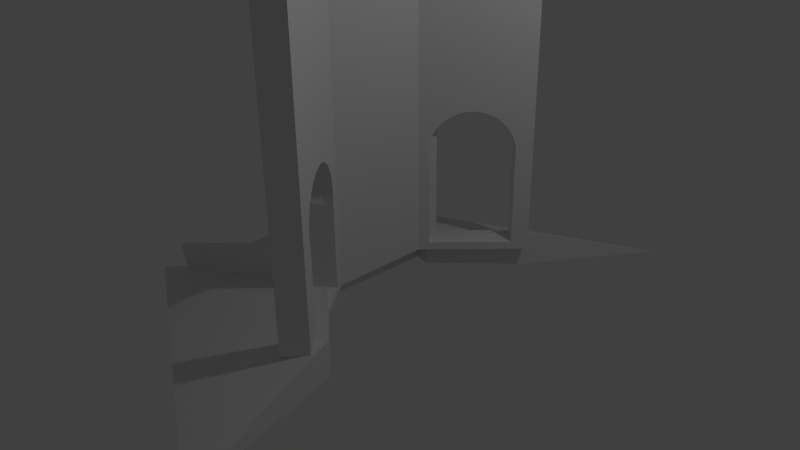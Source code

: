# Source: Tower.blend  (saved by Blender 2.75.0; exported with 4.5.12 LTS)
import bpy
from mathutils import Matrix  # noqa: F401  (used for matrix-valued properties, if any)

bpy.ops.wm.read_factory_settings(use_empty=True)
scene = bpy.context.scene
scene.name = 'Scene'

# ---- collections
col_collection_1 = bpy.data.collections.new('Collection 1'); scene.collection.children.link(col_collection_1)

# ---- materials (node trees are filled in below, after node groups)
mat_material = bpy.data.materials.new('Material')
mat_material.alpha_threshold = 0.0
mat_material.use_transparent_shadow = False
mat_material.roughness = 0.5
mat_material.line_color = (0.0, 0.0, 0.0, 1.0)
mat_material_002 = bpy.data.materials.new('Material.002')
mat_material_002.alpha_threshold = 0.0
mat_material_002.use_transparent_shadow = False
mat_material_002.roughness = 0.5
mat_material_002.line_color = (0.0, 0.0, 0.0, 1.0)
mat_material_001 = bpy.data.materials.new('Material.001')
mat_material_001.alpha_threshold = 0.0
mat_material_001.use_transparent_shadow = False
mat_material_001.roughness = 0.5
mat_material_001.line_color = (0.0, 0.0, 0.0, 1.0)
mat_material_004 = bpy.data.materials.new('Material.004')
mat_material_004.alpha_threshold = 0.0
mat_material_004.use_transparent_shadow = False
mat_material_004.roughness = 0.5
mat_material_004.line_color = (0.0, 0.0, 0.0, 1.0)
mat_material_005 = bpy.data.materials.new('Material.005')
mat_material_005.alpha_threshold = 0.0
mat_material_005.use_transparent_shadow = False
mat_material_005.roughness = 0.5
mat_material_005.line_color = (0.0, 0.0, 0.0, 1.0)
mat_material_006 = bpy.data.materials.new('Material.006')
mat_material_006.alpha_threshold = 0.0
mat_material_006.use_transparent_shadow = False
mat_material_006.roughness = 0.5
mat_material_006.line_color = (0.0, 0.0, 0.0, 1.0)
mat_material_007 = bpy.data.materials.new('Material.007')
mat_material_007.alpha_threshold = 0.0
mat_material_007.use_transparent_shadow = False
mat_material_007.roughness = 0.5
mat_material_007.line_color = (0.0, 0.0, 0.0, 1.0)
mat_material_008 = bpy.data.materials.new('Material.008')
mat_material_008.alpha_threshold = 0.0
mat_material_008.use_transparent_shadow = False
mat_material_008.roughness = 0.5
mat_material_008.line_color = (0.0, 0.0, 0.0, 1.0)
mat_material_009 = bpy.data.materials.new('Material.009')
mat_material_009.alpha_threshold = 0.0
mat_material_009.use_transparent_shadow = False
mat_material_009.roughness = 0.5
mat_material_009.line_color = (0.0, 0.0, 0.0, 1.0)

# ---- material node trees

# ---- world
world_world = bpy.data.worlds.new('World'); scene.world = world_world
world_world.color = (0.05088, 0.05088, 0.05088)
world_world.use_sun_shadow = False
world_world.sun_shadow_jitter_overblur = 0.0
world_world.cycles.sampling_method = 'MANUAL'
world_world.cycles.sample_map_resolution = 256

# ---- cameras
cam_camera = bpy.data.cameras.new('Camera')
cam_camera.clip_end = 100.0
cam_camera.lens = 35.0
cam_camera.sensor_width = 32.0
cam_camera.sensor_height = 18.0
cam_camera.ortho_scale = 7.314
cam_camera.dof.focus_distance = 0.0
cam_camera.dof.aperture_fstop = 128.0

# ---- lights
light_lamp = bpy.data.lights.new('Lamp', 'POINT')
light_lamp.transmission_factor = 0.0
light_lamp.cutoff_distance = 30.0
light_lamp.energy = 100.0
light_lamp.shadow_buffer_clip_start = 1.001
light_lamp.shadow_soft_size = 0.1
light_lamp.shadow_maximum_resolution = 0.006
light_lamp.use_absolute_resolution = True
light_lamp.cycles.use_multiple_importance_sampling = False

# ---- meshes
me_cube_008 = bpy.data.meshes.new('Cube.008')
me_cube_008.from_pydata([(-1.0, -1.0, -1.0), (-1.0, -1.0, 1.0), (-1.0, 1.0, -1.0), (-1.0, 1.0, 1.0), (1.0, -1.0, -1.0), (1.0, -1.0, 1.0), (1.0, 1.0, -1.0), (1.0, 1.0, 1.0)], [], [(1, 3, 2, 0), (3, 7, 6, 2), (7, 5, 4, 6), (5, 1, 0, 4), (0, 2, 6, 4), (5, 7, 3, 1)])
me_cube_008.use_remesh_preserve_volume = False
me_cube_008.use_remesh_preserve_attributes = False
me_cube_008.use_mirror_vertex_groups = False
me_cube_008.update()
me_cube_012 = bpy.data.meshes.new('Cube.012')
me_cube_012.from_pydata([(-0.9377, -1.863, -1.0), (-0.9377, -1.863, -0.9241), (-0.9839, 1.491, -0.9716), (-0.9839, 1.491, -0.8957), (0.9377, -1.058, -1.0), (0.9377, -1.058, 1.0), (0.9839, 1.077, -0.9716), (0.9839, 1.077, 1.028)], [], [(1, 3, 2, 0), (3, 7, 6, 2), (7, 5, 4, 6), (5, 1, 0, 4), (0, 2, 6, 4), (5, 7, 3, 1)])
me_cube_012.use_remesh_preserve_volume = False
me_cube_012.use_remesh_preserve_attributes = False
me_cube_012.use_mirror_vertex_groups = False
me_cube_012.update()
me_cube = bpy.data.meshes.new('Cube')
me_cube.from_pydata([(1.0, 1.0, -1.0), (1.0, -1.0, -1.0), (-1.0, -1.0, -1.0), (-1.0, 1.0, -1.0), (1.0, 1.0, 1.0), (1.0, -1.0, 1.0), (-1.0, -1.0, 1.0), (-1.0, 1.0, 1.0)], [], [(0, 1, 2, 3), (4, 7, 6, 5), (0, 4, 5, 1), (1, 5, 6, 2), (2, 6, 7, 3), (4, 0, 3, 7)])
me_cube.materials.append(mat_material)
me_cube.use_remesh_preserve_volume = False
me_cube.use_remesh_preserve_attributes = False
me_cube.use_mirror_vertex_groups = False
me_cube.update()
me_cube_002 = bpy.data.meshes.new('Cube.002')
me_cube_002.from_pydata([(1.0, 1.0, -1.0), (1.0, -1.0, -1.0), (-1.0, -1.0, -1.0), (-1.0, 1.0, -1.0), (1.0, 1.0, 1.0), (1.0, -1.0, 1.0), (-1.0, -1.0, 1.0), (-1.0, 1.0, 1.0)], [], [(0, 1, 2, 3), (4, 7, 6, 5), (0, 4, 5, 1), (1, 5, 6, 2), (2, 6, 7, 3), (4, 0, 3, 7)])
me_cube_002.materials.append(mat_material_002)
me_cube_002.use_remesh_preserve_volume = False
me_cube_002.use_remesh_preserve_attributes = False
me_cube_002.use_mirror_vertex_groups = False
me_cube_002.update()
me_cube_001 = bpy.data.meshes.new('Cube.001')
me_cube_001.from_pydata([(1.0, 1.0, -1.0), (1.0, -1.0, -1.0), (-1.0, -1.0, -1.0), (-1.0, 1.0, -1.0), (1.0, 1.0, 1.0), (-1.0, 1.0, 1.0), (1.0, 0.5577, -0.6112), (1.0, -0.5577, -0.6112), (1.0, -0.5577, 0.1599), (1.0, -1.0, 1.0), (-1.0, -1.0, 1.0), (-1.0, -0.5577, 0.1599), (-1.0, -0.5577, -0.6112), (-1.0, 0.5577, -0.6112), (1.0, -0.5319, 0.1599), (1.0, -0.5322, 0.1627), (1.0, -0.5207, 0.2549), (1.0, -0.4983, 0.3127), (1.0, -0.4854, 0.3436), (1.0, -0.4251, 0.4253), (1.0, -0.3439, 0.497), (1.0, -0.3066, 0.5191), (1.0, -0.2363, 0.5558), (1.0, -0.2029, 0.5671), (1.0, -0.1336, 0.5864), (1.0, -0.08051, 0.5974), (1.0, -0.06425, 0.5994), (1.0, -0.03553, 0.6015), (1.0, 0.006026, 0.6025), (1.0, 0.04758, 0.6015), (1.0, 0.0763, 0.5994), (1.0, 0.09256, 0.5974), (1.0, 0.1456, 0.5864), (1.0, 0.2149, 0.5671), (1.0, 0.2483, 0.5558), (1.0, 0.3187, 0.5191), (1.0, 0.356, 0.497), (1.0, 0.4371, 0.4253), (1.0, 0.4975, 0.3436), (1.0, 0.5104, 0.3127), (1.0, 0.5327, 0.2549), (1.0, 0.5443, 0.1627), (1.0, 0.5439, 0.1599), (1.0, 0.5577, 0.1599), (-1.0, 0.5577, 0.1599), (-1.0, 0.5464, 0.1599), (-1.0, 0.5467, 0.1627), (-1.0, 0.5352, 0.2549), (-1.0, 0.5009, 0.3436), (-1.0, 0.4909, 0.3583), (-1.0, 0.4414, 0.4253), (-1.0, 0.3603, 0.497), (-1.0, 0.3066, 0.5288), (-1.0, 0.255, 0.5558), (-1.0, 0.2069, 0.5721), (-1.0, 0.1402, 0.5906), (-1.0, 0.09762, 0.5994), (-1.0, 0.08922, 0.6004), (-1.0, 0.04598, 0.6036), (-1.0, 0.006026, 0.6045), (-1.0, -0.03393, 0.6036), (-1.0, -0.07717, 0.6004), (-1.0, -0.08556, 0.5994), (-1.0, -0.1282, 0.5906), (-1.0, -0.1948, 0.5721), (-1.0, -0.2429, 0.5558), (-1.0, -0.2946, 0.5288), (-1.0, -0.3482, 0.497), (-1.0, -0.4294, 0.4253), (-1.0, -0.4789, 0.3583), (-1.0, -0.4889, 0.3436), (-1.0, -0.5231, 0.2549), (-1.0, -0.5347, 0.1627), (-1.0, -0.5343, 0.1599), (-0.6244, -0.5577, 0.1599), (-0.5669, -0.5577, 0.1313), (-0.2033, -0.5577, 0.07045), (-0.01966, -0.5577, 0.06046), (0.164, -0.5577, 0.07045), (0.5276, -0.5577, 0.1313), (0.5851, -0.5577, 0.1599), (0.779, 0.5577, 0.1599), (0.5987, 0.5577, 0.07045), (0.5159, 0.5577, 0.05711), (-0.01966, 0.5577, 0.028), (-0.5552, 0.5577, 0.05711), (-0.638, 0.5577, 0.07045), (-0.8184, 0.5577, 0.1599), (-0.5599, 0.02804, 0.6263), (-0.5705, 0.006026, 0.6263), (-0.5599, -0.01599, 0.6263), (-0.01966, 0.006026, 0.6354), (-0.5286, 0.04922, 0.6263), (-0.5286, -0.03716, 0.6263), (-0.9181, 0.129, 0.5994), (-0.4777, 0.06873, 0.6263), (-0.4777, -0.05668, 0.6263), (-0.9181, -0.117, 0.5994), (-0.7837, 0.1626, 0.5994), (-0.4092, 0.08583, 0.6263), (-0.7837, -0.1505, 0.5994), (-0.4092, -0.07378, 0.6263), (-0.62, 0.1901, 0.5994), (-0.3257, 0.09987, 0.6263), (-0.62, -0.178, 0.5994), (-0.3257, -0.08781, 0.6263), (-0.8912, 0.2733, 0.5558), (-0.4332, 0.2106, 0.5994), (-0.2305, 0.1103, 0.6263), (-0.8912, -0.2612, 0.5558), (-0.4331, -0.1985, 0.5994), (-0.2305, -0.09824, 0.6263), (-0.62, 0.303, 0.5558), (-0.2305, 0.2232, 0.5994), (-0.1271, 0.1167, 0.6263), (-0.62, -0.2909, 0.5558), (-0.2305, -0.2111, 0.5994), (-0.1271, -0.1047, 0.6263), (-0.7837, 0.384, 0.497), (-0.3257, 0.3213, 0.5558), (-0.01966, 0.2274, 0.5994), (-0.01966, 0.1189, 0.6263), (-0.7837, -0.3719, 0.497), (-0.3257, -0.3092, 0.5558), (-0.01966, -0.2154, 0.5994), (-0.01966, -0.1068, 0.6263), (-0.4092, 0.4072, 0.497), (-0.9181, 0.4504, 0.4253), (-0.01966, 0.3274, 0.5558), (0.1911, 0.2232, 0.5994), (0.08781, 0.1167, 0.6263), (-0.9181, -0.4384, 0.4253), (-0.4092, -0.3952, 0.497), (-0.01966, -0.3154, 0.5558), (0.1911, -0.2111, 0.5994), (0.08781, -0.1047, 0.6263), (-0.4777, 0.4778, 0.4253), (-0.01966, 0.4151, 0.497), (0.2864, 0.3213, 0.5558), (0.3938, 0.2106, 0.5994), (0.1911, 0.1103, 0.6263), (-0.4777, -0.4657, 0.4253), (-0.01966, -0.403, 0.497), (0.2864, -0.3092, 0.5558), (0.3938, -0.1985, 0.5994), (0.1911, -0.09824, 0.6263), (-0.5286, 0.5302, 0.3436), (-0.01966, 0.487, 0.4253), (0.3698, 0.4072, 0.497), (0.5806, 0.303, 0.5558), (0.5806, 0.1901, 0.5994), (0.2864, 0.09987, 0.6263), (-0.5286, -0.5182, 0.3436), (-0.01966, -0.475, 0.4253), (0.3698, -0.3952, 0.497), (0.5806, -0.2909, 0.5558), (0.5806, -0.178, 0.5994), (0.2864, -0.08781, 0.6263), (-0.01966, 0.5405, 0.3436), (-0.5599, 0.5625, 0.2549), (0.4384, 0.4778, 0.4253), (0.7444, 0.384, 0.497), (0.8518, 0.2733, 0.5558), (0.7444, 0.1626, 0.5994), (0.3698, 0.08583, 0.6263), (-0.5599, -0.5505, 0.2549), (-0.01966, -0.5284, 0.3436), (0.4384, -0.4657, 0.4253), (0.7444, -0.3719, 0.497), (0.8518, -0.2612, 0.5558), (0.7444, -0.1505, 0.5994), (0.3698, -0.07378, 0.6263), (-0.01966, 0.5734, 0.2549), (0.4893, 0.5302, 0.3436), (-0.5705, 0.5734, 0.1627), (0.8788, 0.4504, 0.4253), (0.8788, 0.129, 0.5994), (0.4384, 0.06873, 0.6263), (-0.5705, -0.5614, 0.1627), (-0.01966, -0.5614, 0.2549), (0.4893, -0.5182, 0.3436), (0.8788, -0.4384, 0.4253), (0.8788, -0.117, 0.5994), (0.4384, -0.05668, 0.6263), (-0.01966, 0.5845, 0.1627), (0.5206, 0.5625, 0.2549), (0.9786, 0.4998, 0.3436), (-0.5599, 0.5625, 0.07045), (0.9786, 0.09075, 0.5994), (0.4893, 0.04922, 0.6263), (-0.01966, -0.5725, 0.1627), (0.5206, -0.5505, 0.2549), (0.9786, -0.4878, 0.3436), (0.9786, -0.07869, 0.5994), (0.4893, -0.03716, 0.6263), (-0.01966, 0.5734, 0.07045), (0.5312, 0.5734, 0.1627), (0.5206, 0.02804, 0.6263), (-0.01966, -0.5614, 0.07045), (0.5312, -0.5614, 0.1627), (0.5206, -0.01599, 0.6263), (0.5206, 0.5625, 0.07045), (0.5312, 0.006026, 0.6263)], [], [(0, 1, 2, 3), (4, 0, 3, 5), (0, 6, 7, 8, 9, 1), (1, 9, 10, 2), (2, 10, 11, 12, 13, 3), (4, 5, 10, 9), (0, 4, 9, 8, 14, 15, 16, 17, 18, 19, 20, 21, 22, 23, 24, 25, 26, 27, 28, 29, 30, 31, 32, 33, 34, 35, 36, 37, 38, 39, 40, 41, 42, 43, 6), (3, 13, 44, 45, 46, 47, 48, 49, 50, 51, 52, 53, 54, 55, 56, 57, 58, 59, 60, 61, 62, 63, 64, 65, 66, 67, 68, 69, 70, 71, 72, 73, 11, 10, 5), (7, 6, 13, 12), (8, 7, 12, 11, 74, 75, 76, 77, 78, 79, 80), (14, 8, 80), (43, 42, 81), (6, 43, 81, 82, 83, 84, 85, 86, 87, 44, 13), (45, 44, 87), (74, 11, 73), (59, 58, 88, 89), (60, 59, 89, 90), (89, 88, 91), (58, 57, 92, 88), (61, 60, 90, 93), (90, 89, 91), (88, 92, 91), (57, 56, 94, 95, 92), (62, 61, 93, 96, 97), (93, 90, 91), (92, 95, 91), (94, 98, 99, 95), (56, 55, 94), (63, 62, 97), (100, 97, 96, 101), (96, 93, 91), (95, 99, 91), (55, 54, 98, 94), (98, 102, 103, 99), (64, 63, 97, 100), (104, 100, 101, 105), (101, 96, 91), (99, 103, 91), (54, 53, 106, 102, 98), (102, 107, 108, 103), (65, 64, 100, 104, 109), (110, 104, 105, 111), (105, 101, 91), (103, 108, 91), (106, 112, 107, 102), (53, 52, 106), (107, 113, 114, 108), (66, 65, 109), (115, 109, 104, 110), (116, 110, 111, 117), (111, 105, 91), (108, 114, 91), (52, 51, 118, 112, 106), (112, 119, 113, 107), (113, 120, 121, 114), (67, 66, 109, 115, 122), (123, 115, 110, 116), (124, 116, 117, 125), (117, 111, 91), (114, 121, 91), (118, 126, 119, 112), (51, 50, 127, 118), (119, 128, 120, 113), (120, 129, 130, 121), (68, 67, 122, 131), (132, 122, 115, 123), (133, 123, 116, 124), (134, 124, 125, 135), (125, 117, 91), (121, 130, 91), (127, 136, 126, 118), (126, 137, 128, 119), (50, 49, 127), (128, 138, 129, 120), (129, 139, 140, 130), (69, 68, 131), (141, 131, 122, 132), (142, 132, 123, 133), (143, 133, 124, 134), (144, 134, 135, 145), (135, 125, 91), (130, 140, 91), (49, 48, 146, 136, 127), (136, 147, 137, 126), (137, 148, 138, 128), (138, 149, 139, 129), (139, 150, 151, 140), (70, 69, 131, 141, 152), (153, 141, 132, 142), (154, 142, 133, 143), (155, 143, 134, 144), (156, 144, 145, 157), (145, 135, 91), (140, 151, 91), (146, 158, 147, 136), (48, 47, 159, 146), (147, 160, 148, 137), (148, 161, 149, 138), (149, 162, 150, 139), (150, 163, 164, 151), (71, 70, 152, 165), (166, 152, 141, 153), (167, 153, 142, 154), (168, 154, 143, 155), (169, 155, 144, 156), (170, 156, 157, 171), (157, 145, 91), (151, 164, 91), (159, 172, 158, 146), (158, 173, 160, 147), (47, 46, 174, 159), (160, 175, 161, 148), (36, 35, 162, 149, 161), (34, 33, 163, 150, 162), (163, 176, 177, 164), (72, 71, 165, 178), (179, 165, 152, 166), (180, 166, 153, 167), (181, 167, 154, 168), (21, 20, 168, 155, 169), (23, 22, 169, 156, 170), (182, 170, 171, 183), (171, 157, 91), (164, 177, 91), (174, 184, 172, 159), (172, 185, 173, 158), (173, 186, 175, 160), (46, 45, 87, 86, 187, 174), (37, 36, 161, 175), (35, 34, 162), (33, 32, 176, 163), (176, 188, 189, 177), (75, 74, 73, 72, 178), (190, 178, 165, 179), (191, 179, 166, 180), (192, 180, 167, 181), (20, 19, 181, 168), (22, 21, 169), (24, 23, 170, 182), (193, 182, 183, 194), (183, 171, 91), (177, 189, 91), (187, 195, 184, 174), (184, 196, 185, 172), (40, 39, 186, 173, 185), (38, 37, 175, 186), (86, 85, 187), (32, 31, 188, 176), (30, 29, 197, 189, 188), (76, 75, 178, 190, 198), (199, 190, 179, 191), (17, 16, 191, 180, 192), (19, 18, 192, 181), (25, 24, 182, 193), (27, 26, 193, 194, 200), (194, 183, 91), (189, 197, 91), (85, 84, 195, 187), (195, 201, 196, 184), (41, 40, 185, 196), (39, 38, 186), (31, 30, 188), (29, 28, 202, 197), (77, 76, 198), (79, 78, 198, 190, 199), (16, 15, 199, 191), (18, 17, 192), (26, 25, 193), (28, 27, 200, 202), (200, 194, 91), (197, 202, 91), (84, 83, 201, 195), (201, 82, 81, 42, 41, 196), (78, 77, 198), (15, 14, 80, 79, 199), (202, 200, 91), (83, 82, 201)])
me_cube_001.materials.append(mat_material_001)
me_cube_001.use_remesh_preserve_volume = False
me_cube_001.use_remesh_preserve_attributes = False
me_cube_001.use_mirror_vertex_groups = False
me_cube_001.update()
me_cube_005 = bpy.data.meshes.new('Cube.005')
me_cube_005.from_pydata([(1.0, 1.0, -1.0), (1.0, -1.0, -1.0), (-1.0, -1.0, -1.0), (-1.0, 1.0, -1.0), (1.0, 1.0, 1.0), (-1.0, 1.0, 1.0), (1.0, 0.5577, -0.6112), (1.0, -0.5577, -0.6112), (1.0, -0.5577, 0.1599), (1.0, -1.0, 1.0), (-1.0, -1.0, 1.0), (-1.0, -0.5577, 0.1599), (-1.0, -0.5577, -0.6112), (-1.0, 0.5577, -0.6112), (1.0, -0.5319, 0.1599), (1.0, -0.5322, 0.1627), (1.0, -0.5207, 0.2549), (1.0, -0.4983, 0.3127), (1.0, -0.4854, 0.3436), (1.0, -0.4251, 0.4253), (1.0, -0.3439, 0.497), (1.0, -0.3066, 0.5191), (1.0, -0.2363, 0.5558), (1.0, -0.2029, 0.5671), (1.0, -0.1336, 0.5864), (1.0, -0.08051, 0.5974), (1.0, -0.06425, 0.5994), (1.0, -0.03553, 0.6015), (1.0, 0.006026, 0.6025), (1.0, 0.04758, 0.6015), (1.0, 0.0763, 0.5994), (1.0, 0.09256, 0.5974), (1.0, 0.1456, 0.5864), (1.0, 0.2149, 0.5671), (1.0, 0.2483, 0.5558), (1.0, 0.3187, 0.5191), (1.0, 0.356, 0.497), (1.0, 0.4371, 0.4253), (1.0, 0.4975, 0.3436), (1.0, 0.5104, 0.3127), (1.0, 0.5327, 0.2549), (1.0, 0.5443, 0.1627), (1.0, 0.5439, 0.1599), (1.0, 0.5577, 0.1599), (-1.0, 0.5577, 0.1599), (-1.0, 0.5464, 0.1599), (-1.0, 0.5467, 0.1627), (-1.0, 0.5352, 0.2549), (-1.0, 0.5009, 0.3436), (-1.0, 0.4909, 0.3583), (-1.0, 0.4414, 0.4253), (-1.0, 0.3603, 0.497), (-1.0, 0.3066, 0.5288), (-1.0, 0.255, 0.5558), (-1.0, 0.2069, 0.5721), (-1.0, 0.1402, 0.5906), (-1.0, 0.09762, 0.5994), (-1.0, 0.08922, 0.6004), (-1.0, 0.04598, 0.6036), (-1.0, 0.006026, 0.6045), (-1.0, -0.03393, 0.6036), (-1.0, -0.07717, 0.6004), (-1.0, -0.08556, 0.5994), (-1.0, -0.1282, 0.5906), (-1.0, -0.1948, 0.5721), (-1.0, -0.2429, 0.5558), (-1.0, -0.2946, 0.5288), (-1.0, -0.3482, 0.497), (-1.0, -0.4294, 0.4253), (-1.0, -0.4789, 0.3583), (-1.0, -0.4889, 0.3436), (-1.0, -0.5231, 0.2549), (-1.0, -0.5347, 0.1627), (-1.0, -0.5343, 0.1599), (-0.6244, -0.5577, 0.1599), (-0.5669, -0.5577, 0.1313), (-0.2033, -0.5577, 0.07045), (-0.01966, -0.5577, 0.06046), (0.164, -0.5577, 0.07045), (0.5276, -0.5577, 0.1313), (0.5851, -0.5577, 0.1599), (0.779, 0.5577, 0.1599), (0.5987, 0.5577, 0.07045), (0.5159, 0.5577, 0.05711), (-0.01966, 0.5577, 0.028), (-0.5552, 0.5577, 0.05711), (-0.638, 0.5577, 0.07045), (-0.8184, 0.5577, 0.1599), (-0.5599, 0.02804, 0.6263), (-0.5705, 0.006026, 0.6263), (-0.5599, -0.01599, 0.6263), (-0.01966, 0.006026, 0.6354), (-0.5286, 0.04922, 0.6263), (-0.5286, -0.03716, 0.6263), (-0.9181, 0.129, 0.5994), (-0.4777, 0.06873, 0.6263), (-0.4777, -0.05668, 0.6263), (-0.9181, -0.117, 0.5994), (-0.7837, 0.1626, 0.5994), (-0.4092, 0.08583, 0.6263), (-0.7837, -0.1505, 0.5994), (-0.4092, -0.07378, 0.6263), (-0.62, 0.1901, 0.5994), (-0.3257, 0.09987, 0.6263), (-0.62, -0.178, 0.5994), (-0.3257, -0.08781, 0.6263), (-0.8912, 0.2733, 0.5558), (-0.4332, 0.2106, 0.5994), (-0.2305, 0.1103, 0.6263), (-0.8912, -0.2612, 0.5558), (-0.4331, -0.1985, 0.5994), (-0.2305, -0.09824, 0.6263), (-0.62, 0.303, 0.5558), (-0.2305, 0.2232, 0.5994), (-0.1271, 0.1167, 0.6263), (-0.62, -0.2909, 0.5558), (-0.2305, -0.2111, 0.5994), (-0.1271, -0.1047, 0.6263), (-0.7837, 0.384, 0.497), (-0.3257, 0.3213, 0.5558), (-0.01966, 0.2274, 0.5994), (-0.01966, 0.1189, 0.6263), (-0.7837, -0.3719, 0.497), (-0.3257, -0.3092, 0.5558), (-0.01966, -0.2154, 0.5994), (-0.01966, -0.1068, 0.6263), (-0.4092, 0.4072, 0.497), (-0.9181, 0.4504, 0.4253), (-0.01966, 0.3274, 0.5558), (0.1911, 0.2232, 0.5994), (0.08781, 0.1167, 0.6263), (-0.9181, -0.4384, 0.4253), (-0.4092, -0.3952, 0.497), (-0.01966, -0.3154, 0.5558), (0.1911, -0.2111, 0.5994), (0.08781, -0.1047, 0.6263), (-0.4777, 0.4778, 0.4253), (-0.01966, 0.4151, 0.497), (0.2864, 0.3213, 0.5558), (0.3938, 0.2106, 0.5994), (0.1911, 0.1103, 0.6263), (-0.4777, -0.4657, 0.4253), (-0.01966, -0.403, 0.497), (0.2864, -0.3092, 0.5558), (0.3938, -0.1985, 0.5994), (0.1911, -0.09824, 0.6263), (-0.5286, 0.5302, 0.3436), (-0.01966, 0.487, 0.4253), (0.3698, 0.4072, 0.497), (0.5806, 0.303, 0.5558), (0.5806, 0.1901, 0.5994), (0.2864, 0.09987, 0.6263), (-0.5286, -0.5182, 0.3436), (-0.01966, -0.475, 0.4253), (0.3698, -0.3952, 0.497), (0.5806, -0.2909, 0.5558), (0.5806, -0.178, 0.5994), (0.2864, -0.08781, 0.6263), (-0.01966, 0.5405, 0.3436), (-0.5599, 0.5625, 0.2549), (0.4384, 0.4778, 0.4253), (0.7444, 0.384, 0.497), (0.8518, 0.2733, 0.5558), (0.7444, 0.1626, 0.5994), (0.3698, 0.08583, 0.6263), (-0.5599, -0.5505, 0.2549), (-0.01966, -0.5284, 0.3436), (0.4384, -0.4657, 0.4253), (0.7444, -0.3719, 0.497), (0.8518, -0.2612, 0.5558), (0.7444, -0.1505, 0.5994), (0.3698, -0.07378, 0.6263), (-0.01966, 0.5734, 0.2549), (0.4893, 0.5302, 0.3436), (-0.5705, 0.5734, 0.1627), (0.8788, 0.4504, 0.4253), (0.8788, 0.129, 0.5994), (0.4384, 0.06873, 0.6263), (-0.5705, -0.5614, 0.1627), (-0.01966, -0.5614, 0.2549), (0.4893, -0.5182, 0.3436), (0.8788, -0.4384, 0.4253), (0.8788, -0.117, 0.5994), (0.4384, -0.05668, 0.6263), (-0.01966, 0.5845, 0.1627), (0.5206, 0.5625, 0.2549), (0.9786, 0.4998, 0.3436), (-0.5599, 0.5625, 0.07045), (0.9786, 0.09075, 0.5994), (0.4893, 0.04922, 0.6263), (-0.01966, -0.5725, 0.1627), (0.5206, -0.5505, 0.2549), (0.9786, -0.4878, 0.3436), (0.9786, -0.07869, 0.5994), (0.4893, -0.03716, 0.6263), (-0.01966, 0.5734, 0.07045), (0.5312, 0.5734, 0.1627), (0.5206, 0.02804, 0.6263), (-0.01966, -0.5614, 0.07045), (0.5312, -0.5614, 0.1627), (0.5206, -0.01599, 0.6263), (0.5206, 0.5625, 0.07045), (0.5312, 0.006026, 0.6263)], [], [(0, 1, 2, 3), (4, 0, 3, 5), (0, 6, 7, 8, 9, 1), (1, 9, 10, 2), (2, 10, 11, 12, 13, 3), (4, 5, 10, 9), (0, 4, 9, 8, 14, 15, 16, 17, 18, 19, 20, 21, 22, 23, 24, 25, 26, 27, 28, 29, 30, 31, 32, 33, 34, 35, 36, 37, 38, 39, 40, 41, 42, 43, 6), (3, 13, 44, 45, 46, 47, 48, 49, 50, 51, 52, 53, 54, 55, 56, 57, 58, 59, 60, 61, 62, 63, 64, 65, 66, 67, 68, 69, 70, 71, 72, 73, 11, 10, 5), (7, 6, 13, 12), (8, 7, 12, 11, 74, 75, 76, 77, 78, 79, 80), (14, 8, 80), (43, 42, 81), (6, 43, 81, 82, 83, 84, 85, 86, 87, 44, 13), (45, 44, 87), (74, 11, 73), (59, 58, 88, 89), (60, 59, 89, 90), (89, 88, 91), (58, 57, 92, 88), (61, 60, 90, 93), (90, 89, 91), (88, 92, 91), (57, 56, 94, 95, 92), (62, 61, 93, 96, 97), (93, 90, 91), (92, 95, 91), (94, 98, 99, 95), (56, 55, 94), (63, 62, 97), (100, 97, 96, 101), (96, 93, 91), (95, 99, 91), (55, 54, 98, 94), (98, 102, 103, 99), (64, 63, 97, 100), (104, 100, 101, 105), (101, 96, 91), (99, 103, 91), (54, 53, 106, 102, 98), (102, 107, 108, 103), (65, 64, 100, 104, 109), (110, 104, 105, 111), (105, 101, 91), (103, 108, 91), (106, 112, 107, 102), (53, 52, 106), (107, 113, 114, 108), (66, 65, 109), (115, 109, 104, 110), (116, 110, 111, 117), (111, 105, 91), (108, 114, 91), (52, 51, 118, 112, 106), (112, 119, 113, 107), (113, 120, 121, 114), (67, 66, 109, 115, 122), (123, 115, 110, 116), (124, 116, 117, 125), (117, 111, 91), (114, 121, 91), (118, 126, 119, 112), (51, 50, 127, 118), (119, 128, 120, 113), (120, 129, 130, 121), (68, 67, 122, 131), (132, 122, 115, 123), (133, 123, 116, 124), (134, 124, 125, 135), (125, 117, 91), (121, 130, 91), (127, 136, 126, 118), (126, 137, 128, 119), (50, 49, 127), (128, 138, 129, 120), (129, 139, 140, 130), (69, 68, 131), (141, 131, 122, 132), (142, 132, 123, 133), (143, 133, 124, 134), (144, 134, 135, 145), (135, 125, 91), (130, 140, 91), (49, 48, 146, 136, 127), (136, 147, 137, 126), (137, 148, 138, 128), (138, 149, 139, 129), (139, 150, 151, 140), (70, 69, 131, 141, 152), (153, 141, 132, 142), (154, 142, 133, 143), (155, 143, 134, 144), (156, 144, 145, 157), (145, 135, 91), (140, 151, 91), (146, 158, 147, 136), (48, 47, 159, 146), (147, 160, 148, 137), (148, 161, 149, 138), (149, 162, 150, 139), (150, 163, 164, 151), (71, 70, 152, 165), (166, 152, 141, 153), (167, 153, 142, 154), (168, 154, 143, 155), (169, 155, 144, 156), (170, 156, 157, 171), (157, 145, 91), (151, 164, 91), (159, 172, 158, 146), (158, 173, 160, 147), (47, 46, 174, 159), (160, 175, 161, 148), (36, 35, 162, 149, 161), (34, 33, 163, 150, 162), (163, 176, 177, 164), (72, 71, 165, 178), (179, 165, 152, 166), (180, 166, 153, 167), (181, 167, 154, 168), (21, 20, 168, 155, 169), (23, 22, 169, 156, 170), (182, 170, 171, 183), (171, 157, 91), (164, 177, 91), (174, 184, 172, 159), (172, 185, 173, 158), (173, 186, 175, 160), (46, 45, 87, 86, 187, 174), (37, 36, 161, 175), (35, 34, 162), (33, 32, 176, 163), (176, 188, 189, 177), (75, 74, 73, 72, 178), (190, 178, 165, 179), (191, 179, 166, 180), (192, 180, 167, 181), (20, 19, 181, 168), (22, 21, 169), (24, 23, 170, 182), (193, 182, 183, 194), (183, 171, 91), (177, 189, 91), (187, 195, 184, 174), (184, 196, 185, 172), (40, 39, 186, 173, 185), (38, 37, 175, 186), (86, 85, 187), (32, 31, 188, 176), (30, 29, 197, 189, 188), (76, 75, 178, 190, 198), (199, 190, 179, 191), (17, 16, 191, 180, 192), (19, 18, 192, 181), (25, 24, 182, 193), (27, 26, 193, 194, 200), (194, 183, 91), (189, 197, 91), (85, 84, 195, 187), (195, 201, 196, 184), (41, 40, 185, 196), (39, 38, 186), (31, 30, 188), (29, 28, 202, 197), (77, 76, 198), (79, 78, 198, 190, 199), (16, 15, 199, 191), (18, 17, 192), (26, 25, 193), (28, 27, 200, 202), (200, 194, 91), (197, 202, 91), (84, 83, 201, 195), (201, 82, 81, 42, 41, 196), (78, 77, 198), (15, 14, 80, 79, 199), (202, 200, 91), (83, 82, 201)])
me_cube_005.materials.append(mat_material_004)
me_cube_005.use_remesh_preserve_volume = False
me_cube_005.use_remesh_preserve_attributes = False
me_cube_005.use_mirror_vertex_groups = False
me_cube_005.update()
me_cube_006 = bpy.data.meshes.new('Cube.006')
me_cube_006.from_pydata([(1.0, 1.0, -1.0), (1.0, -1.0, -1.0), (-1.0, -1.0, -1.0), (-1.0, 1.0, -1.0), (1.0, 1.0, 1.0), (1.0, -1.0, 1.0), (-1.0, -1.0, 1.0), (-1.0, 1.0, 1.0)], [], [(0, 1, 2, 3), (4, 7, 6, 5), (0, 4, 5, 1), (1, 5, 6, 2), (2, 6, 7, 3), (4, 0, 3, 7)])
me_cube_006.materials.append(mat_material_005)
me_cube_006.use_remesh_preserve_volume = False
me_cube_006.use_remesh_preserve_attributes = False
me_cube_006.use_mirror_vertex_groups = False
me_cube_006.update()
me_cube_007 = bpy.data.meshes.new('Cube.007')
me_cube_007.from_pydata([(1.0, 1.0, -1.0), (1.0, -1.0, -1.0), (-1.0, -1.0, -1.0), (-1.0, 1.0, -1.0), (1.0, 1.0, 1.0), (-1.0, 1.0, 1.0), (1.0, 0.6541, -0.9561), (1.0, -0.7248, -0.9561), (1.0, -0.7248, -0.4321), (1.0, -1.0, 1.0), (-1.0, -1.0, 1.0), (-1.0, 0.6567, -0.9561), (1.0, -0.7207, -0.4321), (1.0, -0.724, -0.4218), (1.0, -0.7085, -0.3735), (1.0, -0.6627, -0.327), (1.0, -0.5883, -0.2842), (1.0, -0.4881, -0.2467), (1.0, -0.4328, -0.2327), (1.0, -0.3582, -0.2159), (1.0, -0.2912, -0.206), (1.0, -0.2028, -0.1951), (1.0, -0.1814, -0.193), (1.0, -0.1383, -0.1907), (1.0, -0.08561, -0.1887), (1.0, -0.03845, -0.1879), (1.0, 0.007298, -0.188), (1.0, 0.05531, -0.189), (1.0, 0.11, -0.1913), (1.0, 0.1395, -0.193), (1.0, 0.1785, -0.197), (1.0, 0.2753, -0.2096), (1.0, 0.3169, -0.2159), (1.0, 0.4378, -0.244), (1.0, 0.4482, -0.2467), (1.0, 0.5465, -0.2842), (1.0, 0.6196, -0.327), (1.0, 0.6646, -0.3735), (1.0, 0.6798, -0.4218), (1.0, 0.6646, -0.4701), (1.0, 0.6541, -0.481), (-1.0, 0.6567, -0.4872), (-1.0, 0.6725, -0.4701), (-1.0, 0.687, -0.4218), (-1.0, 0.6725, -0.3735), (-1.0, 0.6296, -0.327), (-1.0, 0.6282, -0.3262), (-1.0, 0.5552, -0.2842), (-1.0, 0.455, -0.2467), (-1.0, 0.3568, -0.2219), (-1.0, 0.3302, -0.2159), (-1.0, 0.227, -0.2007), (-1.0, 0.1649, -0.193), (-1.0, 0.146, -0.1917), (-1.0, 0.08691, -0.1884), (-1.0, 0.03861, -0.1867), (-1.0, -0.004612, -0.1859), (-1.0, -0.04654, -0.186), (-1.0, -0.09054, -0.187), (-1.0, -0.1407, -0.189), (-1.0, -0.2035, -0.1927), (-1.0, -0.2076, -0.193), (-1.0, -0.2921, -0.204), (-1.0, -0.3708, -0.2159), (-1.0, -0.4411, -0.2322), (-1.0, -0.4973, -0.2467), (-1.0, -0.5957, -0.2842), (-1.0, -0.6687, -0.327), (-1.0, -0.7137, -0.3735), (-1.0, -0.726, -0.4125), (-1.0, -0.7222, -0.9561), (-1.0, -0.7222, -0.4432), (-0.924, -0.7223, -0.4637), (-0.8741, -0.7224, -0.4701), (-0.2837, -0.7231, -0.4944), (0.339, -0.724, -0.4901), (0.704, -0.7244, -0.4701), (0.9291, -0.7247, -0.4321), (-1.0, -0.7289, -0.4218), (-1.0, -0.7243, -0.4364), (0.9894, -0.7218, -0.4321), (0.8038, 0.6543, -0.4982), (0.359, 0.6549, -0.5165), (0.1876, 0.6551, -0.5205), (-0.4117, 0.6559, -0.5182), (-0.4648, 0.656, -0.5165), (0.9592, -0.1957, -0.193), (0.7865, -0.2358, -0.193), (0.3796, -0.1304, -0.1789), (0.4676, -0.11, -0.1789), (0.536, -0.08606, -0.1789), (-0.04356, -0.02079, -0.1742), (0.582, -0.2677, -0.193), (0.2753, -0.1467, -0.1789), (0.8646, -0.3793, -0.2159), (0.5821, -0.05965, -0.1789), (0.3534, -0.2901, -0.193), (0.1588, -0.1581, -0.1789), (0.5327, -0.4118, -0.2159), (0.6042, -0.03175, -0.1789), (0.1095, -0.3022, -0.193), (0.03448, -0.1642, -0.1789), (0.6899, -0.5185, -0.2467), (0.1787, -0.4293, -0.2159), (0.6013, -0.003434, -0.1789), (-0.1402, -0.3034, -0.193), (-0.09283, -0.1649, -0.1789), (0.2393, -0.5407, -0.2467), (0.8189, -0.606, -0.2842), (-0.1839, -0.4311, -0.2159), (0.5737, 0.02422, -0.1789), (-0.3862, -0.2938, -0.193), (-0.2182, -0.16, -0.1789), (0.2891, -0.6322, -0.2842), (-0.2221, -0.543, -0.2467), (0.9147, -0.6711, -0.327), (-0.541, -0.4171, -0.2159), (0.5224, 0.05014, -0.1789), (-0.6191, -0.2737, -0.193), (-0.337, -0.1497, -0.1789), (0.326, -0.7001, -0.327), (-0.2535, -0.6349, -0.2842), (-0.6767, -0.5253, -0.2467), (0.9738, -0.7111, -0.3735), (-0.8791, -0.3879, -0.2159), (0.4493, 0.07334, -0.1789), (0.9232, 0.1639, -0.193), (-0.8298, -0.2439, -0.193), (-0.4444, -0.1345, -0.1789), (0.3488, -0.742, -0.3735), (-0.2769, -0.7031, -0.327), (-0.7881, -0.614, -0.2842), (0.9937, -0.7246, -0.4218), (0.7427, 0.2023, -0.193), (0.3573, 0.09292, -0.1789), (-0.5364, -0.1149, -0.1789), (0.3565, -0.7561, -0.4218), (-0.2912, -0.7452, -0.3735), (-0.8708, -0.6799, -0.327), (0.5319, 0.2321, -0.193), (0.2498, 0.1081, -0.1789), (-0.6095, -0.09173, -0.1789), (0.3488, -0.742, -0.4701), (-0.2961, -0.7594, -0.4218), (-0.9218, -0.7205, -0.3735), (0.7919, 0.3463, -0.2159), (0.2991, 0.2522, -0.193), (0.1311, 0.1184, -0.1789), (-0.6608, -0.06581, -0.1789), (-0.2912, -0.7452, -0.4701), (-0.939, -0.7342, -0.4218), (0.4539, 0.3756, -0.2159), (0.05308, 0.2618, -0.193), (0.005706, 0.1233, -0.1789), (-0.6885, -0.03816, -0.1789), (0.5896, 0.4837, -0.2467), (0.09674, 0.3895, -0.2159), (-0.1967, 0.2606, -0.193), (-0.1216, 0.1227, -0.1789), (-0.6913, -0.009835, -0.1789), (0.7009, 0.5724, -0.2842), (0.135, 0.5014, -0.2467), (-0.2658, 0.3877, -0.2159), (-0.4405, 0.2486, -0.193), (-0.2459, 0.1165, -0.1789), (-0.6692, 0.01806, -0.1789), (0.7837, 0.6383, -0.327), (0.1664, 0.5933, -0.2842), (-0.3264, 0.4992, -0.2467), (-0.6198, 0.3702, -0.2159), (-0.6691, 0.2262, -0.193), (-0.3625, 0.1051, -0.1789), (-0.6231, 0.04447, -0.1789), (0.8346, 0.6789, -0.3735), (0.1898, 0.6615, -0.327), (-0.3762, 0.5906, -0.2842), (-0.777, 0.4769, -0.2467), (-0.9517, 0.3377, -0.2159), (-0.8737, 0.1943, -0.193), (-0.4667, 0.08884, -0.1789), (-0.5548, 0.06837, -0.1789), (0.8519, 0.6926, -0.4218), (0.2041, 0.7036, -0.3735), (-0.4132, 0.6586, -0.327), (-0.906, 0.5644, -0.2842), (0.8346, 0.6789, -0.4701), (0.209, 0.7178, -0.4218), (-0.4359, 0.7004, -0.3735), (0.2041, 0.7036, -0.4701), (-0.4436, 0.7145, -0.4218), (0.1898, 0.6615, -0.5165), (-0.4359, 0.7004, -0.4701), (-0.4132, 0.6586, -0.5165)], [], [(0, 1, 2, 3), (4, 0, 3, 5), (0, 6, 7, 8, 9, 1), (1, 9, 10, 2), (3, 2, 79, 71, 70, 11), (4, 5, 10, 9), (0, 4, 9, 8, 12, 13, 14, 15, 16, 17, 18, 19, 20, 21, 22, 23, 24, 25, 26, 27, 28, 29, 30, 31, 32, 33, 34, 35, 36, 37, 38, 39, 40, 6), (3, 11, 41, 42, 43, 44, 45, 46, 47, 48, 49, 50, 51, 52, 53, 54, 55, 56, 57, 58, 59, 60, 61, 62, 63, 64, 65, 66, 67, 68, 69, 10, 5), (7, 6, 11, 70), (8, 7, 70, 71, 72, 73, 74, 75, 76, 77), (2, 10, 69, 78, 79), (12, 8, 77, 80), (41, 11, 6, 40, 81, 82, 83, 84, 85), (86, 87, 88, 89), (21, 20, 87, 86), (23, 22, 86, 89, 90), (89, 88, 91), (87, 92, 93, 88), (22, 21, 86), (20, 19, 94, 92, 87), (24, 23, 90, 95), (90, 89, 91), (88, 93, 91), (92, 96, 97, 93), (94, 98, 96, 92), (19, 18, 94), (25, 24, 95, 99), (95, 90, 91), (93, 97, 91), (96, 100, 101, 97), (18, 17, 102, 98, 94), (98, 103, 100, 96), (26, 25, 99, 104), (99, 95, 91), (97, 101, 91), (100, 105, 106, 101), (102, 107, 103, 98), (17, 16, 108, 102), (103, 109, 105, 100), (27, 26, 104, 110), (104, 99, 91), (101, 106, 91), (105, 111, 112, 106), (108, 113, 107, 102), (107, 114, 109, 103), (16, 15, 115, 108), (109, 116, 111, 105), (28, 27, 110, 117), (110, 104, 91), (106, 112, 91), (111, 118, 119, 112), (115, 120, 113, 108), (113, 121, 114, 107), (114, 122, 116, 109), (15, 14, 123, 115), (116, 124, 118, 111), (29, 28, 117, 125, 126), (117, 110, 91), (112, 119, 91), (118, 127, 128, 119), (123, 129, 120, 115), (120, 130, 121, 113), (121, 131, 122, 114), (65, 64, 124, 116, 122), (14, 13, 132, 123), (63, 62, 127, 118, 124), (30, 29, 126), (133, 126, 125, 134), (125, 117, 91), (119, 128, 91), (61, 60, 135, 128, 127), (132, 136, 129, 123), (129, 137, 130, 120), (130, 138, 131, 121), (66, 65, 122, 131), (64, 63, 124), (13, 12, 80, 132), (62, 61, 127), (31, 30, 126, 133), (139, 133, 134, 140), (134, 125, 91), (128, 135, 91), (60, 59, 141, 135), (80, 77, 76, 142, 136, 132), (136, 143, 137, 129), (137, 144, 138, 130), (67, 66, 131, 138), (32, 31, 133, 139, 145), (146, 139, 140, 147), (140, 134, 91), (135, 141, 91), (59, 58, 148, 141), (142, 149, 143, 136), (76, 75, 142), (143, 150, 144, 137), (68, 67, 138, 144), (33, 32, 145), (151, 145, 139, 146), (152, 146, 147, 153), (147, 140, 91), (141, 148, 91), (58, 57, 154, 148), (75, 74, 149, 142), (73, 72, 150, 143, 149), (150, 78, 69, 68, 144), (34, 33, 145, 151, 155), (156, 151, 146, 152), (157, 152, 153, 158), (153, 147, 91), (148, 154, 91), (57, 56, 159, 154), (74, 73, 149), (72, 71, 79, 78, 150), (35, 34, 155, 160), (161, 155, 151, 156), (162, 156, 152, 157), (163, 157, 158, 164), (158, 153, 91), (154, 159, 91), (56, 55, 165, 159), (36, 35, 160, 166), (167, 160, 155, 161), (168, 161, 156, 162), (169, 162, 157, 163), (170, 163, 164, 171), (164, 158, 91), (159, 165, 91), (55, 54, 172, 165), (37, 36, 166, 173), (174, 166, 160, 167), (175, 167, 161, 168), (176, 168, 162, 169), (177, 169, 163, 170), (178, 170, 171, 179), (171, 164, 91), (165, 172, 91), (54, 53, 180, 172), (38, 37, 173, 181), (182, 173, 166, 174), (183, 174, 167, 175), (184, 175, 168, 176), (49, 48, 176, 169, 177), (51, 50, 177, 170, 178), (53, 52, 178, 179, 180), (179, 171, 91), (172, 180, 91), (39, 38, 181, 185), (186, 181, 173, 182), (187, 182, 174, 183), (46, 45, 183, 175, 184), (48, 47, 184, 176), (50, 49, 177), (52, 51, 178), (180, 179, 91), (81, 40, 39, 185), (188, 185, 181, 186), (189, 186, 182, 187), (45, 44, 187, 183), (47, 46, 184), (82, 81, 185, 188, 190), (191, 188, 186, 189), (44, 43, 189, 187), (83, 82, 190), (192, 190, 188, 191), (43, 42, 191, 189), (84, 83, 190, 192), (42, 41, 85, 192, 191), (85, 84, 192)])
me_cube_007.materials.append(mat_material_006)
me_cube_007.use_remesh_preserve_volume = False
me_cube_007.use_remesh_preserve_attributes = False
me_cube_007.use_mirror_vertex_groups = False
me_cube_007.update()
me_cube_009 = bpy.data.meshes.new('Cube.009')
me_cube_009.from_pydata([(1.0, 1.0, -1.0), (1.0, -1.0, -1.0), (-1.0, -1.0, -1.0), (-1.0, 1.0, -1.0), (1.0, 1.0, 1.0), (-1.0, 1.0, 1.0), (1.0, 0.5577, -0.6112), (1.0, -0.5577, -0.6112), (1.0, -0.5577, 0.1599), (1.0, -1.0, 1.0), (-1.0, -1.0, 1.0), (-1.0, -0.5577, 0.1599), (-1.0, -0.5577, -0.6112), (-1.0, 0.5577, -0.6112), (1.0, -0.5319, 0.1599), (1.0, -0.5322, 0.1627), (1.0, -0.5207, 0.2549), (1.0, -0.4983, 0.3127), (1.0, -0.4854, 0.3436), (1.0, -0.4251, 0.4253), (1.0, -0.3439, 0.497), (1.0, -0.3066, 0.5191), (1.0, -0.2363, 0.5558), (1.0, -0.2029, 0.5671), (1.0, -0.1336, 0.5864), (1.0, -0.08051, 0.5974), (1.0, -0.06425, 0.5994), (1.0, -0.03553, 0.6015), (1.0, 0.006026, 0.6025), (1.0, 0.04758, 0.6015), (1.0, 0.0763, 0.5994), (1.0, 0.09256, 0.5974), (1.0, 0.1456, 0.5864), (1.0, 0.2149, 0.5671), (1.0, 0.2483, 0.5558), (1.0, 0.3187, 0.5191), (1.0, 0.356, 0.497), (1.0, 0.4371, 0.4253), (1.0, 0.4975, 0.3436), (1.0, 0.5104, 0.3127), (1.0, 0.5327, 0.2549), (1.0, 0.5443, 0.1627), (1.0, 0.5439, 0.1599), (1.0, 0.5577, 0.1599), (-1.0, 0.5577, 0.1599), (-1.0, 0.5464, 0.1599), (-1.0, 0.5467, 0.1627), (-1.0, 0.5352, 0.2549), (-1.0, 0.5009, 0.3436), (-1.0, 0.4909, 0.3583), (-1.0, 0.4414, 0.4253), (-1.0, 0.3603, 0.497), (-1.0, 0.3066, 0.5288), (-1.0, 0.255, 0.5558), (-1.0, 0.2069, 0.5721), (-1.0, 0.1402, 0.5906), (-1.0, 0.09762, 0.5994), (-1.0, 0.08922, 0.6004), (-1.0, 0.04598, 0.6036), (-1.0, 0.006026, 0.6045), (-1.0, -0.03393, 0.6036), (-1.0, -0.07717, 0.6004), (-1.0, -0.08556, 0.5994), (-1.0, -0.1282, 0.5906), (-1.0, -0.1948, 0.5721), (-1.0, -0.2429, 0.5558), (-1.0, -0.2946, 0.5288), (-1.0, -0.3482, 0.497), (-1.0, -0.4294, 0.4253), (-1.0, -0.4789, 0.3583), (-1.0, -0.4889, 0.3436), (-1.0, -0.5231, 0.2549), (-1.0, -0.5347, 0.1627), (-1.0, -0.5343, 0.1599), (-0.6244, -0.5577, 0.1599), (-0.5669, -0.5577, 0.1313), (-0.2033, -0.5577, 0.07045), (-0.01966, -0.5577, 0.06046), (0.164, -0.5577, 0.07045), (0.5276, -0.5577, 0.1313), (0.5851, -0.5577, 0.1599), (0.779, 0.5577, 0.1599), (0.5987, 0.5577, 0.07045), (0.5159, 0.5577, 0.05711), (-0.01966, 0.5577, 0.028), (-0.5552, 0.5577, 0.05711), (-0.638, 0.5577, 0.07045), (-0.8184, 0.5577, 0.1599), (-0.5599, 0.02804, 0.6263), (-0.5705, 0.006026, 0.6263), (-0.5599, -0.01599, 0.6263), (-0.01966, 0.006026, 0.6354), (-0.5286, 0.04922, 0.6263), (-0.5286, -0.03716, 0.6263), (-0.9181, 0.129, 0.5994), (-0.4777, 0.06873, 0.6263), (-0.4777, -0.05668, 0.6263), (-0.9181, -0.117, 0.5994), (-0.7837, 0.1626, 0.5994), (-0.4092, 0.08583, 0.6263), (-0.7837, -0.1505, 0.5994), (-0.4092, -0.07378, 0.6263), (-0.62, 0.1901, 0.5994), (-0.3257, 0.09987, 0.6263), (-0.62, -0.178, 0.5994), (-0.3257, -0.08781, 0.6263), (-0.8912, 0.2733, 0.5558), (-0.4332, 0.2106, 0.5994), (-0.2305, 0.1103, 0.6263), (-0.8912, -0.2612, 0.5558), (-0.4331, -0.1985, 0.5994), (-0.2305, -0.09824, 0.6263), (-0.62, 0.303, 0.5558), (-0.2305, 0.2232, 0.5994), (-0.1271, 0.1167, 0.6263), (-0.62, -0.2909, 0.5558), (-0.2305, -0.2111, 0.5994), (-0.1271, -0.1047, 0.6263), (-0.7837, 0.384, 0.497), (-0.3257, 0.3213, 0.5558), (-0.01966, 0.2274, 0.5994), (-0.01966, 0.1189, 0.6263), (-0.7837, -0.3719, 0.497), (-0.3257, -0.3092, 0.5558), (-0.01966, -0.2154, 0.5994), (-0.01966, -0.1068, 0.6263), (-0.4092, 0.4072, 0.497), (-0.9181, 0.4504, 0.4253), (-0.01966, 0.3274, 0.5558), (0.1911, 0.2232, 0.5994), (0.08781, 0.1167, 0.6263), (-0.9181, -0.4384, 0.4253), (-0.4092, -0.3952, 0.497), (-0.01966, -0.3154, 0.5558), (0.1911, -0.2111, 0.5994), (0.08781, -0.1047, 0.6263), (-0.4777, 0.4778, 0.4253), (-0.01966, 0.4151, 0.497), (0.2864, 0.3213, 0.5558), (0.3938, 0.2106, 0.5994), (0.1911, 0.1103, 0.6263), (-0.4777, -0.4657, 0.4253), (-0.01966, -0.403, 0.497), (0.2864, -0.3092, 0.5558), (0.3938, -0.1985, 0.5994), (0.1911, -0.09824, 0.6263), (-0.5286, 0.5302, 0.3436), (-0.01966, 0.487, 0.4253), (0.3698, 0.4072, 0.497), (0.5806, 0.303, 0.5558), (0.5806, 0.1901, 0.5994), (0.2864, 0.09987, 0.6263), (-0.5286, -0.5182, 0.3436), (-0.01966, -0.475, 0.4253), (0.3698, -0.3952, 0.497), (0.5806, -0.2909, 0.5558), (0.5806, -0.178, 0.5994), (0.2864, -0.08781, 0.6263), (-0.01966, 0.5405, 0.3436), (-0.5599, 0.5625, 0.2549), (0.4384, 0.4778, 0.4253), (0.7444, 0.384, 0.497), (0.8518, 0.2733, 0.5558), (0.7444, 0.1626, 0.5994), (0.3698, 0.08583, 0.6263), (-0.5599, -0.5505, 0.2549), (-0.01966, -0.5284, 0.3436), (0.4384, -0.4657, 0.4253), (0.7444, -0.3719, 0.497), (0.8518, -0.2612, 0.5558), (0.7444, -0.1505, 0.5994), (0.3698, -0.07378, 0.6263), (-0.01966, 0.5734, 0.2549), (0.4893, 0.5302, 0.3436), (-0.5705, 0.5734, 0.1627), (0.8788, 0.4504, 0.4253), (0.8788, 0.129, 0.5994), (0.4384, 0.06873, 0.6263), (-0.5705, -0.5614, 0.1627), (-0.01966, -0.5614, 0.2549), (0.4893, -0.5182, 0.3436), (0.8788, -0.4384, 0.4253), (0.8788, -0.117, 0.5994), (0.4384, -0.05668, 0.6263), (-0.01966, 0.5845, 0.1627), (0.5206, 0.5625, 0.2549), (0.9786, 0.4998, 0.3436), (-0.5599, 0.5625, 0.07045), (0.9786, 0.09075, 0.5994), (0.4893, 0.04922, 0.6263), (-0.01966, -0.5725, 0.1627), (0.5206, -0.5505, 0.2549), (0.9786, -0.4878, 0.3436), (0.9786, -0.07869, 0.5994), (0.4893, -0.03716, 0.6263), (-0.01966, 0.5734, 0.07045), (0.5312, 0.5734, 0.1627), (0.5206, 0.02804, 0.6263), (-0.01966, -0.5614, 0.07045), (0.5312, -0.5614, 0.1627), (0.5206, -0.01599, 0.6263), (0.5206, 0.5625, 0.07045), (0.5312, 0.006026, 0.6263)], [], [(0, 1, 2, 3), (4, 0, 3, 5), (0, 6, 7, 8, 9, 1), (1, 9, 10, 2), (2, 10, 11, 12, 13, 3), (4, 5, 10, 9), (0, 4, 9, 8, 14, 15, 16, 17, 18, 19, 20, 21, 22, 23, 24, 25, 26, 27, 28, 29, 30, 31, 32, 33, 34, 35, 36, 37, 38, 39, 40, 41, 42, 43, 6), (3, 13, 44, 45, 46, 47, 48, 49, 50, 51, 52, 53, 54, 55, 56, 57, 58, 59, 60, 61, 62, 63, 64, 65, 66, 67, 68, 69, 70, 71, 72, 73, 11, 10, 5), (7, 6, 13, 12), (8, 7, 12, 11, 74, 75, 76, 77, 78, 79, 80), (14, 8, 80), (43, 42, 81), (6, 43, 81, 82, 83, 84, 85, 86, 87, 44, 13), (45, 44, 87), (74, 11, 73), (59, 58, 88, 89), (60, 59, 89, 90), (89, 88, 91), (58, 57, 92, 88), (61, 60, 90, 93), (90, 89, 91), (88, 92, 91), (57, 56, 94, 95, 92), (62, 61, 93, 96, 97), (93, 90, 91), (92, 95, 91), (94, 98, 99, 95), (56, 55, 94), (63, 62, 97), (100, 97, 96, 101), (96, 93, 91), (95, 99, 91), (55, 54, 98, 94), (98, 102, 103, 99), (64, 63, 97, 100), (104, 100, 101, 105), (101, 96, 91), (99, 103, 91), (54, 53, 106, 102, 98), (102, 107, 108, 103), (65, 64, 100, 104, 109), (110, 104, 105, 111), (105, 101, 91), (103, 108, 91), (106, 112, 107, 102), (53, 52, 106), (107, 113, 114, 108), (66, 65, 109), (115, 109, 104, 110), (116, 110, 111, 117), (111, 105, 91), (108, 114, 91), (52, 51, 118, 112, 106), (112, 119, 113, 107), (113, 120, 121, 114), (67, 66, 109, 115, 122), (123, 115, 110, 116), (124, 116, 117, 125), (117, 111, 91), (114, 121, 91), (118, 126, 119, 112), (51, 50, 127, 118), (119, 128, 120, 113), (120, 129, 130, 121), (68, 67, 122, 131), (132, 122, 115, 123), (133, 123, 116, 124), (134, 124, 125, 135), (125, 117, 91), (121, 130, 91), (127, 136, 126, 118), (126, 137, 128, 119), (50, 49, 127), (128, 138, 129, 120), (129, 139, 140, 130), (69, 68, 131), (141, 131, 122, 132), (142, 132, 123, 133), (143, 133, 124, 134), (144, 134, 135, 145), (135, 125, 91), (130, 140, 91), (49, 48, 146, 136, 127), (136, 147, 137, 126), (137, 148, 138, 128), (138, 149, 139, 129), (139, 150, 151, 140), (70, 69, 131, 141, 152), (153, 141, 132, 142), (154, 142, 133, 143), (155, 143, 134, 144), (156, 144, 145, 157), (145, 135, 91), (140, 151, 91), (146, 158, 147, 136), (48, 47, 159, 146), (147, 160, 148, 137), (148, 161, 149, 138), (149, 162, 150, 139), (150, 163, 164, 151), (71, 70, 152, 165), (166, 152, 141, 153), (167, 153, 142, 154), (168, 154, 143, 155), (169, 155, 144, 156), (170, 156, 157, 171), (157, 145, 91), (151, 164, 91), (159, 172, 158, 146), (158, 173, 160, 147), (47, 46, 174, 159), (160, 175, 161, 148), (36, 35, 162, 149, 161), (34, 33, 163, 150, 162), (163, 176, 177, 164), (72, 71, 165, 178), (179, 165, 152, 166), (180, 166, 153, 167), (181, 167, 154, 168), (21, 20, 168, 155, 169), (23, 22, 169, 156, 170), (182, 170, 171, 183), (171, 157, 91), (164, 177, 91), (174, 184, 172, 159), (172, 185, 173, 158), (173, 186, 175, 160), (46, 45, 87, 86, 187, 174), (37, 36, 161, 175), (35, 34, 162), (33, 32, 176, 163), (176, 188, 189, 177), (75, 74, 73, 72, 178), (190, 178, 165, 179), (191, 179, 166, 180), (192, 180, 167, 181), (20, 19, 181, 168), (22, 21, 169), (24, 23, 170, 182), (193, 182, 183, 194), (183, 171, 91), (177, 189, 91), (187, 195, 184, 174), (184, 196, 185, 172), (40, 39, 186, 173, 185), (38, 37, 175, 186), (86, 85, 187), (32, 31, 188, 176), (30, 29, 197, 189, 188), (76, 75, 178, 190, 198), (199, 190, 179, 191), (17, 16, 191, 180, 192), (19, 18, 192, 181), (25, 24, 182, 193), (27, 26, 193, 194, 200), (194, 183, 91), (189, 197, 91), (85, 84, 195, 187), (195, 201, 196, 184), (41, 40, 185, 196), (39, 38, 186), (31, 30, 188), (29, 28, 202, 197), (77, 76, 198), (79, 78, 198, 190, 199), (16, 15, 199, 191), (18, 17, 192), (26, 25, 193), (28, 27, 200, 202), (200, 194, 91), (197, 202, 91), (84, 83, 201, 195), (201, 82, 81, 42, 41, 196), (78, 77, 198), (15, 14, 80, 79, 199), (202, 200, 91), (83, 82, 201)])
me_cube_009.materials.append(mat_material_007)
me_cube_009.use_remesh_preserve_volume = False
me_cube_009.use_remesh_preserve_attributes = False
me_cube_009.use_mirror_vertex_groups = False
me_cube_009.update()
me_cube_010 = bpy.data.meshes.new('Cube.010')
me_cube_010.from_pydata([(1.0, 1.0, -1.0), (1.0, -1.0, -1.0), (-1.0, -1.0, -1.0), (-1.0, 1.0, -1.0), (1.0, 1.0, 1.0), (1.0, -1.0, 1.0), (-1.0, -1.0, 1.0), (-1.0, 1.0, 1.0)], [], [(0, 1, 2, 3), (4, 7, 6, 5), (0, 4, 5, 1), (1, 5, 6, 2), (2, 6, 7, 3), (4, 0, 3, 7)])
me_cube_010.materials.append(mat_material_008)
me_cube_010.use_remesh_preserve_volume = False
me_cube_010.use_remesh_preserve_attributes = False
me_cube_010.use_mirror_vertex_groups = False
me_cube_010.update()
me_cube_011 = bpy.data.meshes.new('Cube.011')
me_cube_011.from_pydata([(1.0, 1.0, -1.0), (1.0, -1.0, -1.0), (-1.0, -1.0, -1.0), (-1.0, 1.0, -1.0), (1.0, 1.0, 1.0), (-1.0, 1.0, 1.0), (1.0, 0.6541, -0.9561), (1.0, -0.7248, -0.9561), (1.0, -0.7248, -0.4321), (1.0, -1.0, 1.0), (-1.0, -1.0, 1.0), (-1.0, 0.6567, -0.9561), (1.0, -0.7207, -0.4321), (1.0, -0.724, -0.4218), (1.0, -0.7085, -0.3735), (1.0, -0.6627, -0.327), (1.0, -0.5883, -0.2842), (1.0, -0.4881, -0.2467), (1.0, -0.4328, -0.2327), (1.0, -0.3582, -0.2159), (1.0, -0.2912, -0.206), (1.0, -0.2028, -0.1951), (1.0, -0.1814, -0.193), (1.0, -0.1383, -0.1907), (1.0, -0.08561, -0.1887), (1.0, -0.03845, -0.1879), (1.0, 0.007298, -0.188), (1.0, 0.05531, -0.189), (1.0, 0.11, -0.1913), (1.0, 0.1395, -0.193), (1.0, 0.1785, -0.197), (1.0, 0.2753, -0.2096), (1.0, 0.3169, -0.2159), (1.0, 0.4378, -0.244), (1.0, 0.4482, -0.2467), (1.0, 0.5465, -0.2842), (1.0, 0.6196, -0.327), (1.0, 0.6646, -0.3735), (1.0, 0.6798, -0.4218), (1.0, 0.6646, -0.4701), (1.0, 0.6541, -0.481), (-1.0, 0.6567, -0.4872), (-1.0, 0.6725, -0.4701), (-1.0, 0.687, -0.4218), (-1.0, 0.6725, -0.3735), (-1.0, 0.6296, -0.327), (-1.0, 0.6282, -0.3262), (-1.0, 0.5552, -0.2842), (-1.0, 0.455, -0.2467), (-1.0, 0.3568, -0.2219), (-1.0, 0.3302, -0.2159), (-1.0, 0.227, -0.2007), (-1.0, 0.1649, -0.193), (-1.0, 0.146, -0.1917), (-1.0, 0.08691, -0.1884), (-1.0, 0.03861, -0.1867), (-1.0, -0.004612, -0.1859), (-1.0, -0.04654, -0.186), (-1.0, -0.09054, -0.187), (-1.0, -0.1407, -0.189), (-1.0, -0.2035, -0.1927), (-1.0, -0.2076, -0.193), (-1.0, -0.2921, -0.204), (-1.0, -0.3708, -0.2159), (-1.0, -0.4411, -0.2322), (-1.0, -0.4973, -0.2467), (-1.0, -0.5957, -0.2842), (-1.0, -0.6687, -0.327), (-1.0, -0.7137, -0.3735), (-1.0, -0.726, -0.4125), (-1.0, -0.7222, -0.9561), (-1.0, -0.7222, -0.4432), (-0.924, -0.7223, -0.4637), (-0.8741, -0.7224, -0.4701), (-0.2837, -0.7231, -0.4944), (0.339, -0.724, -0.4901), (0.704, -0.7244, -0.4701), (0.9291, -0.7247, -0.4321), (-1.0, -0.7289, -0.4218), (-1.0, -0.7243, -0.4364), (0.9894, -0.7218, -0.4321), (0.8038, 0.6543, -0.4982), (0.359, 0.6549, -0.5165), (0.1876, 0.6551, -0.5205), (-0.4117, 0.6559, -0.5182), (-0.4648, 0.656, -0.5165), (0.9592, -0.1957, -0.193), (0.7865, -0.2358, -0.193), (0.3796, -0.1304, -0.1789), (0.4676, -0.11, -0.1789), (0.536, -0.08606, -0.1789), (-0.04356, -0.02079, -0.1742), (0.582, -0.2677, -0.193), (0.2753, -0.1467, -0.1789), (0.8646, -0.3793, -0.2159), (0.5821, -0.05965, -0.1789), (0.3534, -0.2901, -0.193), (0.1588, -0.1581, -0.1789), (0.5327, -0.4118, -0.2159), (0.6042, -0.03175, -0.1789), (0.1095, -0.3022, -0.193), (0.03448, -0.1642, -0.1789), (0.6899, -0.5185, -0.2467), (0.1787, -0.4293, -0.2159), (0.6013, -0.003434, -0.1789), (-0.1402, -0.3034, -0.193), (-0.09283, -0.1649, -0.1789), (0.2393, -0.5407, -0.2467), (0.8189, -0.606, -0.2842), (-0.1839, -0.4311, -0.2159), (0.5737, 0.02422, -0.1789), (-0.3862, -0.2938, -0.193), (-0.2182, -0.16, -0.1789), (0.2891, -0.6322, -0.2842), (-0.2221, -0.543, -0.2467), (0.9147, -0.6711, -0.327), (-0.541, -0.4171, -0.2159), (0.5224, 0.05014, -0.1789), (-0.6191, -0.2737, -0.193), (-0.337, -0.1497, -0.1789), (0.326, -0.7001, -0.327), (-0.2535, -0.6349, -0.2842), (-0.6767, -0.5253, -0.2467), (0.9738, -0.7111, -0.3735), (-0.8791, -0.3879, -0.2159), (0.4493, 0.07334, -0.1789), (0.9232, 0.1639, -0.193), (-0.8298, -0.2439, -0.193), (-0.4444, -0.1345, -0.1789), (0.3488, -0.742, -0.3735), (-0.2769, -0.7031, -0.327), (-0.7881, -0.614, -0.2842), (0.9937, -0.7246, -0.4218), (0.7427, 0.2023, -0.193), (0.3573, 0.09292, -0.1789), (-0.5364, -0.1149, -0.1789), (0.3565, -0.7561, -0.4218), (-0.2912, -0.7452, -0.3735), (-0.8708, -0.6799, -0.327), (0.5319, 0.2321, -0.193), (0.2498, 0.1081, -0.1789), (-0.6095, -0.09173, -0.1789), (0.3488, -0.742, -0.4701), (-0.2961, -0.7594, -0.4218), (-0.9218, -0.7205, -0.3735), (0.7919, 0.3463, -0.2159), (0.2991, 0.2522, -0.193), (0.1311, 0.1184, -0.1789), (-0.6608, -0.06581, -0.1789), (-0.2912, -0.7452, -0.4701), (-0.939, -0.7342, -0.4218), (0.4539, 0.3756, -0.2159), (0.05308, 0.2618, -0.193), (0.005706, 0.1233, -0.1789), (-0.6885, -0.03816, -0.1789), (0.5896, 0.4837, -0.2467), (0.09674, 0.3895, -0.2159), (-0.1967, 0.2606, -0.193), (-0.1216, 0.1227, -0.1789), (-0.6913, -0.009835, -0.1789), (0.7009, 0.5724, -0.2842), (0.135, 0.5014, -0.2467), (-0.2658, 0.3877, -0.2159), (-0.4405, 0.2486, -0.193), (-0.2459, 0.1165, -0.1789), (-0.6692, 0.01806, -0.1789), (0.7837, 0.6383, -0.327), (0.1664, 0.5933, -0.2842), (-0.3264, 0.4992, -0.2467), (-0.6198, 0.3702, -0.2159), (-0.6691, 0.2262, -0.193), (-0.3625, 0.1051, -0.1789), (-0.6231, 0.04447, -0.1789), (0.8346, 0.6789, -0.3735), (0.1898, 0.6615, -0.327), (-0.3762, 0.5906, -0.2842), (-0.777, 0.4769, -0.2467), (-0.9517, 0.3377, -0.2159), (-0.8737, 0.1943, -0.193), (-0.4667, 0.08884, -0.1789), (-0.5548, 0.06837, -0.1789), (0.8519, 0.6926, -0.4218), (0.2041, 0.7036, -0.3735), (-0.4132, 0.6586, -0.327), (-0.906, 0.5644, -0.2842), (0.8346, 0.6789, -0.4701), (0.209, 0.7178, -0.4218), (-0.4359, 0.7004, -0.3735), (0.2041, 0.7036, -0.4701), (-0.4436, 0.7145, -0.4218), (0.1898, 0.6615, -0.5165), (-0.4359, 0.7004, -0.4701), (-0.4132, 0.6586, -0.5165)], [], [(0, 1, 2, 3), (4, 0, 3, 5), (0, 6, 7, 8, 9, 1), (1, 9, 10, 2), (3, 2, 79, 71, 70, 11), (4, 5, 10, 9), (0, 4, 9, 8, 12, 13, 14, 15, 16, 17, 18, 19, 20, 21, 22, 23, 24, 25, 26, 27, 28, 29, 30, 31, 32, 33, 34, 35, 36, 37, 38, 39, 40, 6), (3, 11, 41, 42, 43, 44, 45, 46, 47, 48, 49, 50, 51, 52, 53, 54, 55, 56, 57, 58, 59, 60, 61, 62, 63, 64, 65, 66, 67, 68, 69, 10, 5), (7, 6, 11, 70), (8, 7, 70, 71, 72, 73, 74, 75, 76, 77), (2, 10, 69, 78, 79), (12, 8, 77, 80), (41, 11, 6, 40, 81, 82, 83, 84, 85), (86, 87, 88, 89), (21, 20, 87, 86), (23, 22, 86, 89, 90), (89, 88, 91), (87, 92, 93, 88), (22, 21, 86), (20, 19, 94, 92, 87), (24, 23, 90, 95), (90, 89, 91), (88, 93, 91), (92, 96, 97, 93), (94, 98, 96, 92), (19, 18, 94), (25, 24, 95, 99), (95, 90, 91), (93, 97, 91), (96, 100, 101, 97), (18, 17, 102, 98, 94), (98, 103, 100, 96), (26, 25, 99, 104), (99, 95, 91), (97, 101, 91), (100, 105, 106, 101), (102, 107, 103, 98), (17, 16, 108, 102), (103, 109, 105, 100), (27, 26, 104, 110), (104, 99, 91), (101, 106, 91), (105, 111, 112, 106), (108, 113, 107, 102), (107, 114, 109, 103), (16, 15, 115, 108), (109, 116, 111, 105), (28, 27, 110, 117), (110, 104, 91), (106, 112, 91), (111, 118, 119, 112), (115, 120, 113, 108), (113, 121, 114, 107), (114, 122, 116, 109), (15, 14, 123, 115), (116, 124, 118, 111), (29, 28, 117, 125, 126), (117, 110, 91), (112, 119, 91), (118, 127, 128, 119), (123, 129, 120, 115), (120, 130, 121, 113), (121, 131, 122, 114), (65, 64, 124, 116, 122), (14, 13, 132, 123), (63, 62, 127, 118, 124), (30, 29, 126), (133, 126, 125, 134), (125, 117, 91), (119, 128, 91), (61, 60, 135, 128, 127), (132, 136, 129, 123), (129, 137, 130, 120), (130, 138, 131, 121), (66, 65, 122, 131), (64, 63, 124), (13, 12, 80, 132), (62, 61, 127), (31, 30, 126, 133), (139, 133, 134, 140), (134, 125, 91), (128, 135, 91), (60, 59, 141, 135), (80, 77, 76, 142, 136, 132), (136, 143, 137, 129), (137, 144, 138, 130), (67, 66, 131, 138), (32, 31, 133, 139, 145), (146, 139, 140, 147), (140, 134, 91), (135, 141, 91), (59, 58, 148, 141), (142, 149, 143, 136), (76, 75, 142), (143, 150, 144, 137), (68, 67, 138, 144), (33, 32, 145), (151, 145, 139, 146), (152, 146, 147, 153), (147, 140, 91), (141, 148, 91), (58, 57, 154, 148), (75, 74, 149, 142), (73, 72, 150, 143, 149), (150, 78, 69, 68, 144), (34, 33, 145, 151, 155), (156, 151, 146, 152), (157, 152, 153, 158), (153, 147, 91), (148, 154, 91), (57, 56, 159, 154), (74, 73, 149), (72, 71, 79, 78, 150), (35, 34, 155, 160), (161, 155, 151, 156), (162, 156, 152, 157), (163, 157, 158, 164), (158, 153, 91), (154, 159, 91), (56, 55, 165, 159), (36, 35, 160, 166), (167, 160, 155, 161), (168, 161, 156, 162), (169, 162, 157, 163), (170, 163, 164, 171), (164, 158, 91), (159, 165, 91), (55, 54, 172, 165), (37, 36, 166, 173), (174, 166, 160, 167), (175, 167, 161, 168), (176, 168, 162, 169), (177, 169, 163, 170), (178, 170, 171, 179), (171, 164, 91), (165, 172, 91), (54, 53, 180, 172), (38, 37, 173, 181), (182, 173, 166, 174), (183, 174, 167, 175), (184, 175, 168, 176), (49, 48, 176, 169, 177), (51, 50, 177, 170, 178), (53, 52, 178, 179, 180), (179, 171, 91), (172, 180, 91), (39, 38, 181, 185), (186, 181, 173, 182), (187, 182, 174, 183), (46, 45, 183, 175, 184), (48, 47, 184, 176), (50, 49, 177), (52, 51, 178), (180, 179, 91), (81, 40, 39, 185), (188, 185, 181, 186), (189, 186, 182, 187), (45, 44, 187, 183), (47, 46, 184), (82, 81, 185, 188, 190), (191, 188, 186, 189), (44, 43, 189, 187), (83, 82, 190), (192, 190, 188, 191), (43, 42, 191, 189), (84, 83, 190, 192), (42, 41, 85, 192, 191), (85, 84, 192)])
me_cube_011.materials.append(mat_material_009)
me_cube_011.use_remesh_preserve_volume = False
me_cube_011.use_remesh_preserve_attributes = False
me_cube_011.use_mirror_vertex_groups = False
me_cube_011.update()
me_cube_003 = bpy.data.meshes.new('Cube.003')
me_cube_003.from_pydata([(-0.8069, -2.747, -1.0), (-0.8069, -2.747, -0.9241), (0.2319, 2.372, -1.0), (0.2319, 2.372, -0.9241), (1.154, -1.538, -1.0), (1.154, -1.538, 1.0), (1.899, 0.3589, -1.0), (1.899, 0.3589, 1.0)], [], [(1, 3, 2, 0), (3, 7, 6, 2), (7, 5, 4, 6), (5, 1, 0, 4), (0, 2, 6, 4), (5, 7, 3, 1)])
me_cube_003.use_remesh_preserve_volume = False
me_cube_003.use_remesh_preserve_attributes = False
me_cube_003.use_mirror_vertex_groups = False
me_cube_003.update()
me_cube_004 = bpy.data.meshes.new('Cube.004')
me_cube_004.from_pydata([(-0.9919, -1.899, -1.0), (-0.9919, -1.899, -0.9241), (0.6713, 3.127, -0.9962), (0.6713, 3.127, -0.9279), (0.961, -0.5084, -1.0), (0.961, -0.5084, 1.0), (1.0, 1.0, -1.0), (1.0, 1.0, 1.0)], [], [(1, 3, 2, 0), (3, 7, 6, 2), (7, 5, 4, 6), (5, 1, 0, 4), (0, 2, 6, 4), (5, 7, 3, 1)])
me_cube_004.use_remesh_preserve_volume = False
me_cube_004.use_remesh_preserve_attributes = False
me_cube_004.use_mirror_vertex_groups = False
me_cube_004.update()
me_cube_013 = bpy.data.meshes.new('Cube.013')
me_cube_013.from_pydata([(-1.0, -1.0, -1.0), (-1.0, -1.0, 1.0), (-1.0, 1.0, -1.0), (-1.0, 1.0, 1.0), (1.0, -1.0, -1.0), (1.0, -1.0, 1.0), (1.0, 1.0, -1.0), (1.0, 1.0, 1.0)], [], [(1, 3, 2, 0), (3, 7, 6, 2), (7, 5, 4, 6), (5, 1, 0, 4), (0, 2, 6, 4), (5, 7, 3, 1)])
me_cube_013.use_remesh_preserve_volume = False
me_cube_013.use_remesh_preserve_attributes = False
me_cube_013.use_mirror_vertex_groups = False
me_cube_013.update()

# ---- objects
ob_batter_gaurd_right = bpy.data.objects.new('Batter-Gaurd-Right', me_cube_008)
ob_batter_center = bpy.data.objects.new('Batter-Center', me_cube_012)
ob_goal_support_center = bpy.data.objects.new('Goal-Support-Center', me_cube)
ob_lamp = bpy.data.objects.new('Lamp', light_lamp)
ob_camera = bpy.data.objects.new('Camera', cam_camera)
ob_highgoal_connection_center = bpy.data.objects.new('HighGoal-Connection-Center', me_cube_002)
ob_highgoal_center = bpy.data.objects.new('HighGoal-Center', me_cube_001)
ob_highgoal_right = bpy.data.objects.new('HighGoal-Right', me_cube_005)
ob_highgoalconnection_right = bpy.data.objects.new('HighGoalConnection-Right', me_cube_006)
ob_lowgoal_right = bpy.data.objects.new('LowGoal-Right', me_cube_007)
ob_highgoal_left = bpy.data.objects.new('HighGoal-Left', me_cube_009)
ob_highgoalconnection_left = bpy.data.objects.new('HighGoalConnection-Left', me_cube_010)
ob_lowgoal_left = bpy.data.objects.new('LowGoal-Left', me_cube_011)
ob_batter_right = bpy.data.objects.new('Batter-Right', me_cube_003)
ob_batter_left = bpy.data.objects.new('Batter-Left', me_cube_004)
ob_batter_gaurd_left = bpy.data.objects.new('Batter-Gaurd-Left', me_cube_013)

# ---- transforms, parenting, visibility, modifiers, constraints
ob_batter_gaurd_right.location = (-1.072, -1.295, -0.006757)
ob_batter_gaurd_right.rotation_euler = (-0.06245, -0.229, 0.3304)
ob_batter_gaurd_right.scale = (0.9573, 0.02448, 0.2203)
ob_batter_gaurd_right.lineart.crease_threshold = 0.0
ob_batter_center.location = (-1.131, -0.01945, -0.2128)
ob_batter_center.scale = (1.0, 0.8631, 0.2416)
ob_batter_center.lineart.crease_threshold = 0.0
ob_goal_support_center.location = (0.0, 0.0, 2.243)
ob_goal_support_center.scale = (0.1935, 0.9443, 2.335)
ob_goal_support_center.lock_rotations_4d = False
ob_goal_support_center.empty_display_type = 'ARROWS'
ob_goal_support_center.lineart.crease_threshold = 0.0
ob_lamp.location = (4.076, 1.005, 5.904)
ob_lamp.rotation_euler = (0.6503, 0.05522, 1.866)
ob_lamp.lock_rotations_4d = False
ob_lamp.empty_display_type = 'ARROWS'
ob_lamp.color = (0.0, 0.0, 0.0, 0.0)
ob_lamp.lineart.crease_threshold = 0.0
ob_camera.location = (7.481, -6.508, 5.344)
ob_camera.rotation_euler = (1.109, 0.01082, 0.8149)
ob_camera.lock_rotations_4d = False
ob_camera.empty_display_type = 'ARROWS'
ob_camera.color = (0.0, 0.0, 0.0, 0.0)
ob_camera.display_type = 'WIRE'
ob_camera.lineart.crease_threshold = 0.0
ob_highgoal_connection_center.location = (-0.2057, 0.0, 4.605)
ob_highgoal_connection_center.rotation_euler = (0.0, -0.4934, 0.0)
ob_highgoal_connection_center.scale = (0.07199, 0.9443, 0.304)
ob_highgoal_connection_center.lock_rotations_4d = False
ob_highgoal_connection_center.empty_display_type = 'ARROWS'
ob_highgoal_connection_center.lineart.crease_threshold = 0.0
ob_highgoal_center.location = (-0.4045, 0.0, 5.868)
ob_highgoal_center.scale = (0.1935, 0.9443, 1.156)
ob_highgoal_center.lock_rotations_4d = False
ob_highgoal_center.empty_display_type = 'ARROWS'
ob_highgoal_center.lineart.crease_threshold = 0.0
ob_highgoal_right.location = (0.1133, -1.57, 5.868)
ob_highgoal_right.rotation_euler = (0.0, -0.0, 0.664)
ob_highgoal_right.scale = (0.1935, 0.9443, 1.156)
ob_highgoal_right.lock_rotations_4d = False
ob_highgoal_right.empty_display_type = 'ARROWS'
ob_highgoal_right.lineart.crease_threshold = 0.0
ob_highgoalconnection_right.location = (0.2815, -1.633, 4.605)
ob_highgoalconnection_right.rotation_euler = (0.0, -0.4934, 0.664)
ob_highgoalconnection_right.scale = (0.05768, 0.7998, 0.2878)
ob_highgoalconnection_right.lock_rotations_4d = False
ob_highgoalconnection_right.empty_display_type = 'ARROWS'
ob_highgoalconnection_right.lineart.crease_threshold = 0.0
ob_lowgoal_right.location = (0.5542, -1.438, 2.243)
ob_lowgoal_right.rotation_euler = (0.0, 0.0, -2.477)
ob_lowgoal_right.scale = (0.1736, 0.7805, 2.335)
ob_lowgoal_right.lock_rotations_4d = False
ob_lowgoal_right.empty_display_type = 'ARROWS'
ob_lowgoal_right.lineart.crease_threshold = 0.0
ob_highgoal_left.location = (0.3194, 1.628, 5.868)
ob_highgoal_left.rotation_euler = (0.0, -0.0, -0.7605)
ob_highgoal_left.scale = (0.1935, 0.9443, 1.156)
ob_highgoal_left.lock_rotations_4d = False
ob_highgoal_left.empty_display_type = 'ARROWS'
ob_highgoal_left.lineart.crease_threshold = 0.0
ob_highgoalconnection_left.location = (0.2815, 1.453, 4.605)
ob_highgoalconnection_left.rotation_euler = (0.0, -0.4934, -0.7605)
ob_highgoalconnection_left.scale = (0.05768, 0.7998, 0.2878)
ob_highgoalconnection_left.lock_rotations_4d = False
ob_highgoalconnection_left.empty_display_type = 'ARROWS'
ob_highgoalconnection_left.lineart.crease_threshold = 0.0
ob_lowgoal_left.location = (0.5137, 1.211, 2.243)
ob_lowgoal_left.rotation_euler = (0.0, -0.0, -3.901)
ob_lowgoal_left.scale = (0.1736, 0.7805, 2.335)
ob_lowgoal_left.lock_rotations_4d = False
ob_lowgoal_left.empty_display_type = 'ARROWS'
ob_lowgoal_left.lineart.crease_threshold = 0.0
ob_batter_right.location = (-0.4114, -2.481, -0.2128)
ob_batter_right.rotation_euler = (0.0, -0.0, 1.317)
ob_batter_right.scale = (1.0, 0.8631, 0.2416)
ob_batter_right.lineart.crease_threshold = 0.0
ob_batter_left.location = (-0.3367, 1.88, -0.2128)
ob_batter_left.rotation_euler = (0.0, -0.0, -0.7667)
ob_batter_left.scale = (1.0, 0.8631, 0.2416)
ob_batter_left.lineart.crease_threshold = 0.0
ob_batter_gaurd_left.location = (-1.046, 1.103, -0.006757)
ob_batter_gaurd_left.rotation_euler = (-0.06245, -0.229, -0.152)
ob_batter_gaurd_left.scale = (0.9573, 0.02448, 0.2203)
ob_batter_gaurd_left.lineart.crease_threshold = 0.0

# ---- collection membership
col_collection_1.objects.link(ob_batter_gaurd_right)
col_collection_1.objects.link(ob_batter_center)
col_collection_1.objects.link(ob_goal_support_center)
col_collection_1.objects.link(ob_lamp)
col_collection_1.objects.link(ob_camera)
col_collection_1.objects.link(ob_highgoal_connection_center)
col_collection_1.objects.link(ob_highgoal_center)
col_collection_1.objects.link(ob_highgoal_right)
col_collection_1.objects.link(ob_highgoalconnection_right)
col_collection_1.objects.link(ob_lowgoal_right)
col_collection_1.objects.link(ob_highgoal_left)
col_collection_1.objects.link(ob_highgoalconnection_left)
col_collection_1.objects.link(ob_lowgoal_left)
col_collection_1.objects.link(ob_batter_right)
col_collection_1.objects.link(ob_batter_left)
col_collection_1.objects.link(ob_batter_gaurd_left)

# ---- scene / render settings (as saved in the file)
scene.camera = ob_camera
scene.frame_start = 1; scene.frame_end = 250; scene.frame_set(1)
scene.render.engine = 'BLENDER_EEVEE_NEXT'
scene.render.resolution_percentage = 50
scene.render.dither_intensity = 0.0
scene.cycles.use_denoising = False
scene.cycles.samples = 10
scene.cycles.sampling_pattern = 'TABULATED_SOBOL'
scene.cycles.light_sampling_threshold = 0.0
scene.cycles.use_adaptive_sampling = False
scene.cycles.use_light_tree = False
scene.cycles.blur_glossy = 0.0
scene.cycles.pixel_filter_type = 'GAUSSIAN'
scene.cycles.sample_clamp_indirect = 0.0
scene.view_settings.view_transform = 'Standard'
bpy.context.view_layer.update()
